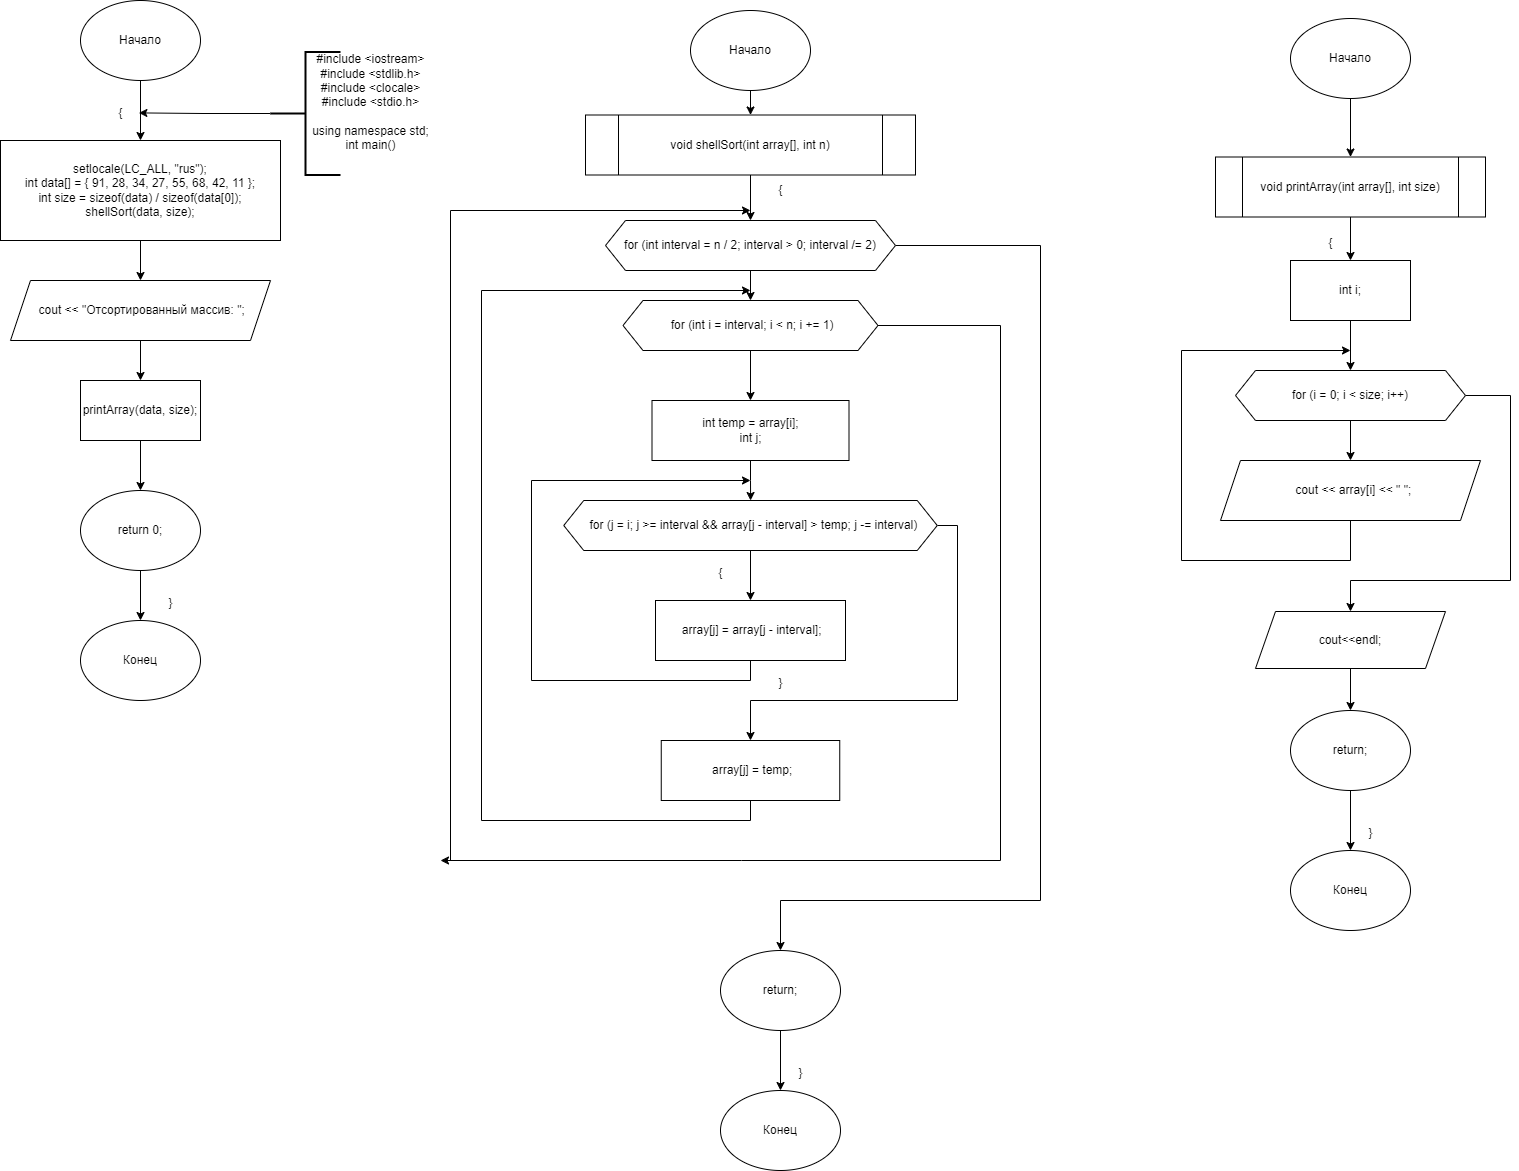

The diagram above was exported from draw.io. Its source (the exported page's mxGraphModel, read from the mxfile embedded in the PNG):
<mxGraphModel dx="1509" dy="717" grid="1" gridSize="10" guides="1" tooltips="1" connect="1" arrows="1" fold="1" page="1" pageScale="1" pageWidth="827" pageHeight="1169" math="0" shadow="0">
  <root>
    <mxCell id="0" />
    <mxCell id="1" parent="0" />
    <mxCell id="bijx5To6i1rKevJi31iG-8" style="edgeStyle=orthogonalEdgeStyle;rounded=0;orthogonalLoop=1;jettySize=auto;html=1;exitX=0.5;exitY=1;exitDx=0;exitDy=0;" edge="1" parent="1" source="bijx5To6i1rKevJi31iG-1" target="bijx5To6i1rKevJi31iG-2">
      <mxGeometry relative="1" as="geometry" />
    </mxCell>
    <mxCell id="bijx5To6i1rKevJi31iG-1" value="Начало" style="ellipse;whiteSpace=wrap;html=1;" vertex="1" parent="1">
      <mxGeometry x="70" y="30" width="120" height="80" as="geometry" />
    </mxCell>
    <mxCell id="bijx5To6i1rKevJi31iG-9" style="edgeStyle=orthogonalEdgeStyle;rounded=0;orthogonalLoop=1;jettySize=auto;html=1;exitX=0.5;exitY=1;exitDx=0;exitDy=0;" edge="1" parent="1" source="bijx5To6i1rKevJi31iG-2" target="bijx5To6i1rKevJi31iG-3">
      <mxGeometry relative="1" as="geometry" />
    </mxCell>
    <mxCell id="bijx5To6i1rKevJi31iG-2" value="&lt;div&gt;setlocale(LC_ALL, &quot;rus&quot;);&lt;/div&gt;&lt;div&gt;int data[] = { 91, 28, 34, 27, 55, 68, 42, 11 };&lt;/div&gt;&lt;div&gt;int size = sizeof(data) / sizeof(data[0]);&lt;/div&gt;&lt;div&gt;shellSort(data, size);&lt;/div&gt;" style="rounded=0;whiteSpace=wrap;html=1;" vertex="1" parent="1">
      <mxGeometry x="-10" y="170" width="280" height="100" as="geometry" />
    </mxCell>
    <mxCell id="bijx5To6i1rKevJi31iG-10" style="edgeStyle=orthogonalEdgeStyle;rounded=0;orthogonalLoop=1;jettySize=auto;html=1;exitX=0.5;exitY=1;exitDx=0;exitDy=0;" edge="1" parent="1" source="bijx5To6i1rKevJi31iG-3" target="bijx5To6i1rKevJi31iG-4">
      <mxGeometry relative="1" as="geometry" />
    </mxCell>
    <mxCell id="bijx5To6i1rKevJi31iG-3" value="&amp;nbsp;cout &amp;lt;&amp;lt; &quot;Отсортированный массив: &quot;;" style="shape=parallelogram;perimeter=parallelogramPerimeter;whiteSpace=wrap;html=1;fixedSize=1;" vertex="1" parent="1">
      <mxGeometry y="310" width="260" height="60" as="geometry" />
    </mxCell>
    <mxCell id="bijx5To6i1rKevJi31iG-11" style="edgeStyle=orthogonalEdgeStyle;rounded=0;orthogonalLoop=1;jettySize=auto;html=1;exitX=0.5;exitY=1;exitDx=0;exitDy=0;" edge="1" parent="1" source="bijx5To6i1rKevJi31iG-4" target="bijx5To6i1rKevJi31iG-5">
      <mxGeometry relative="1" as="geometry" />
    </mxCell>
    <mxCell id="bijx5To6i1rKevJi31iG-4" value="printArray(data, size);" style="rounded=0;whiteSpace=wrap;html=1;" vertex="1" parent="1">
      <mxGeometry x="70" y="410" width="120" height="60" as="geometry" />
    </mxCell>
    <mxCell id="bijx5To6i1rKevJi31iG-7" style="edgeStyle=orthogonalEdgeStyle;rounded=0;orthogonalLoop=1;jettySize=auto;html=1;exitX=0.5;exitY=1;exitDx=0;exitDy=0;entryX=0.5;entryY=0;entryDx=0;entryDy=0;" edge="1" parent="1" source="bijx5To6i1rKevJi31iG-5" target="bijx5To6i1rKevJi31iG-6">
      <mxGeometry relative="1" as="geometry" />
    </mxCell>
    <mxCell id="bijx5To6i1rKevJi31iG-5" value="return 0;" style="ellipse;whiteSpace=wrap;html=1;" vertex="1" parent="1">
      <mxGeometry x="70" y="520" width="120" height="80" as="geometry" />
    </mxCell>
    <mxCell id="bijx5To6i1rKevJi31iG-6" value="Конец" style="ellipse;whiteSpace=wrap;html=1;" vertex="1" parent="1">
      <mxGeometry x="70" y="650" width="120" height="80" as="geometry" />
    </mxCell>
    <mxCell id="bijx5To6i1rKevJi31iG-12" value="}" style="text;html=1;align=center;verticalAlign=middle;resizable=0;points=[];autosize=1;strokeColor=none;fillColor=none;" vertex="1" parent="1">
      <mxGeometry x="145" y="618" width="30" height="30" as="geometry" />
    </mxCell>
    <mxCell id="bijx5To6i1rKevJi31iG-13" value="{" style="text;html=1;align=center;verticalAlign=middle;resizable=0;points=[];autosize=1;strokeColor=none;fillColor=none;" vertex="1" parent="1">
      <mxGeometry x="95" y="128" width="30" height="30" as="geometry" />
    </mxCell>
    <mxCell id="bijx5To6i1rKevJi31iG-14" value="" style="strokeWidth=2;html=1;shape=mxgraph.flowchart.annotation_2;align=left;labelPosition=right;pointerEvents=1;" vertex="1" parent="1">
      <mxGeometry x="260" y="81.5" width="70" height="123" as="geometry" />
    </mxCell>
    <mxCell id="bijx5To6i1rKevJi31iG-15" style="edgeStyle=orthogonalEdgeStyle;rounded=0;orthogonalLoop=1;jettySize=auto;html=1;exitX=0;exitY=0.5;exitDx=0;exitDy=0;exitPerimeter=0;entryX=1.113;entryY=0.48;entryDx=0;entryDy=0;entryPerimeter=0;" edge="1" parent="1" source="bijx5To6i1rKevJi31iG-14" target="bijx5To6i1rKevJi31iG-13">
      <mxGeometry relative="1" as="geometry" />
    </mxCell>
    <mxCell id="bijx5To6i1rKevJi31iG-16" value="&lt;div&gt;#include &amp;lt;iostream&amp;gt;&lt;/div&gt;&lt;div&gt;#include &amp;lt;stdlib.h&amp;gt;&lt;/div&gt;&lt;div&gt;#include &amp;lt;clocale&amp;gt;&lt;/div&gt;&lt;div&gt;#include &amp;lt;stdio.h&amp;gt;&lt;/div&gt;&lt;div&gt;&lt;br&gt;&lt;/div&gt;&lt;div&gt;using namespace std;&lt;/div&gt;&lt;div&gt;int main()&lt;/div&gt;" style="text;html=1;align=center;verticalAlign=middle;resizable=0;points=[];autosize=1;strokeColor=none;fillColor=none;" vertex="1" parent="1">
      <mxGeometry x="290" y="76.5" width="140" height="110" as="geometry" />
    </mxCell>
    <mxCell id="bijx5To6i1rKevJi31iG-25" style="edgeStyle=orthogonalEdgeStyle;rounded=0;orthogonalLoop=1;jettySize=auto;html=1;exitX=0.5;exitY=1;exitDx=0;exitDy=0;" edge="1" parent="1" source="bijx5To6i1rKevJi31iG-17" target="bijx5To6i1rKevJi31iG-19">
      <mxGeometry relative="1" as="geometry" />
    </mxCell>
    <mxCell id="bijx5To6i1rKevJi31iG-17" value="Начало" style="ellipse;whiteSpace=wrap;html=1;" vertex="1" parent="1">
      <mxGeometry x="680" y="40" width="120" height="80" as="geometry" />
    </mxCell>
    <mxCell id="bijx5To6i1rKevJi31iG-27" style="edgeStyle=orthogonalEdgeStyle;rounded=0;orthogonalLoop=1;jettySize=auto;html=1;exitX=0.5;exitY=1;exitDx=0;exitDy=0;" edge="1" parent="1" source="bijx5To6i1rKevJi31iG-18" target="bijx5To6i1rKevJi31iG-20">
      <mxGeometry relative="1" as="geometry" />
    </mxCell>
    <mxCell id="bijx5To6i1rKevJi31iG-40" style="edgeStyle=orthogonalEdgeStyle;rounded=0;orthogonalLoop=1;jettySize=auto;html=1;exitX=1;exitY=0.5;exitDx=0;exitDy=0;entryX=0.5;entryY=0;entryDx=0;entryDy=0;" edge="1" parent="1" source="bijx5To6i1rKevJi31iG-18" target="bijx5To6i1rKevJi31iG-41">
      <mxGeometry relative="1" as="geometry">
        <mxPoint x="770" y="950" as="targetPoint" />
        <Array as="points">
          <mxPoint x="1030" y="275" />
          <mxPoint x="1030" y="930" />
          <mxPoint x="770" y="930" />
        </Array>
      </mxGeometry>
    </mxCell>
    <mxCell id="bijx5To6i1rKevJi31iG-18" value="for (int interval = n / 2; interval &amp;gt; 0; interval /= 2)" style="shape=hexagon;perimeter=hexagonPerimeter2;whiteSpace=wrap;html=1;fixedSize=1;" vertex="1" parent="1">
      <mxGeometry x="595" y="250" width="290" height="50" as="geometry" />
    </mxCell>
    <mxCell id="bijx5To6i1rKevJi31iG-26" style="edgeStyle=orthogonalEdgeStyle;rounded=0;orthogonalLoop=1;jettySize=auto;html=1;exitX=0.5;exitY=1;exitDx=0;exitDy=0;" edge="1" parent="1" source="bijx5To6i1rKevJi31iG-19" target="bijx5To6i1rKevJi31iG-18">
      <mxGeometry relative="1" as="geometry" />
    </mxCell>
    <mxCell id="bijx5To6i1rKevJi31iG-19" value="void shellSort(int array[], int n)" style="shape=process;whiteSpace=wrap;html=1;backgroundOutline=1;" vertex="1" parent="1">
      <mxGeometry x="575" y="144.5" width="330" height="60" as="geometry" />
    </mxCell>
    <mxCell id="bijx5To6i1rKevJi31iG-28" style="edgeStyle=orthogonalEdgeStyle;rounded=0;orthogonalLoop=1;jettySize=auto;html=1;exitX=0.5;exitY=1;exitDx=0;exitDy=0;" edge="1" parent="1" source="bijx5To6i1rKevJi31iG-20" target="bijx5To6i1rKevJi31iG-21">
      <mxGeometry relative="1" as="geometry" />
    </mxCell>
    <mxCell id="bijx5To6i1rKevJi31iG-37" style="edgeStyle=orthogonalEdgeStyle;rounded=0;orthogonalLoop=1;jettySize=auto;html=1;exitX=1;exitY=0.5;exitDx=0;exitDy=0;" edge="1" parent="1" source="bijx5To6i1rKevJi31iG-20">
      <mxGeometry relative="1" as="geometry">
        <mxPoint x="430" y="890" as="targetPoint" />
        <Array as="points">
          <mxPoint x="990" y="355" />
          <mxPoint x="990" y="890" />
          <mxPoint x="731" y="890" />
        </Array>
      </mxGeometry>
    </mxCell>
    <mxCell id="bijx5To6i1rKevJi31iG-20" value="&amp;nbsp;for (int i = interval; i &amp;lt; n; i += 1)" style="shape=hexagon;perimeter=hexagonPerimeter2;whiteSpace=wrap;html=1;fixedSize=1;" vertex="1" parent="1">
      <mxGeometry x="612.5" y="330" width="255" height="50" as="geometry" />
    </mxCell>
    <mxCell id="bijx5To6i1rKevJi31iG-29" style="edgeStyle=orthogonalEdgeStyle;rounded=0;orthogonalLoop=1;jettySize=auto;html=1;exitX=0.5;exitY=1;exitDx=0;exitDy=0;" edge="1" parent="1" source="bijx5To6i1rKevJi31iG-21" target="bijx5To6i1rKevJi31iG-22">
      <mxGeometry relative="1" as="geometry" />
    </mxCell>
    <mxCell id="bijx5To6i1rKevJi31iG-21" value="&lt;div&gt;int temp = array[i];&lt;/div&gt;&lt;div&gt;int j;&lt;/div&gt;" style="rounded=0;whiteSpace=wrap;html=1;" vertex="1" parent="1">
      <mxGeometry x="641.5" y="430" width="197" height="60" as="geometry" />
    </mxCell>
    <mxCell id="bijx5To6i1rKevJi31iG-30" style="edgeStyle=orthogonalEdgeStyle;rounded=0;orthogonalLoop=1;jettySize=auto;html=1;exitX=0.5;exitY=1;exitDx=0;exitDy=0;" edge="1" parent="1" source="bijx5To6i1rKevJi31iG-22" target="bijx5To6i1rKevJi31iG-23">
      <mxGeometry relative="1" as="geometry" />
    </mxCell>
    <mxCell id="bijx5To6i1rKevJi31iG-32" style="edgeStyle=orthogonalEdgeStyle;rounded=0;orthogonalLoop=1;jettySize=auto;html=1;exitX=1;exitY=0.5;exitDx=0;exitDy=0;" edge="1" parent="1" source="bijx5To6i1rKevJi31iG-22" target="bijx5To6i1rKevJi31iG-24">
      <mxGeometry relative="1" as="geometry">
        <Array as="points">
          <mxPoint x="947" y="555" />
          <mxPoint x="947" y="730" />
          <mxPoint x="740" y="730" />
        </Array>
      </mxGeometry>
    </mxCell>
    <mxCell id="bijx5To6i1rKevJi31iG-22" value="&amp;nbsp; for (j = i; j &amp;gt;= interval &amp;amp;&amp;amp; array[j - interval] &amp;gt; temp; j -= interval)" style="shape=hexagon;perimeter=hexagonPerimeter2;whiteSpace=wrap;html=1;fixedSize=1;" vertex="1" parent="1">
      <mxGeometry x="553.25" y="530" width="373.5" height="50" as="geometry" />
    </mxCell>
    <mxCell id="bijx5To6i1rKevJi31iG-31" style="edgeStyle=orthogonalEdgeStyle;rounded=0;orthogonalLoop=1;jettySize=auto;html=1;exitX=0.5;exitY=1;exitDx=0;exitDy=0;" edge="1" parent="1" source="bijx5To6i1rKevJi31iG-23">
      <mxGeometry relative="1" as="geometry">
        <mxPoint x="740" y="510" as="targetPoint" />
        <Array as="points">
          <mxPoint x="740" y="710" />
          <mxPoint x="521" y="710" />
        </Array>
      </mxGeometry>
    </mxCell>
    <mxCell id="bijx5To6i1rKevJi31iG-23" value="&amp;nbsp;array[j] = array[j - interval];" style="rounded=0;whiteSpace=wrap;html=1;" vertex="1" parent="1">
      <mxGeometry x="645" y="630" width="190" height="60" as="geometry" />
    </mxCell>
    <mxCell id="bijx5To6i1rKevJi31iG-36" style="edgeStyle=orthogonalEdgeStyle;rounded=0;orthogonalLoop=1;jettySize=auto;html=1;exitX=0.5;exitY=1;exitDx=0;exitDy=0;" edge="1" parent="1" source="bijx5To6i1rKevJi31iG-24">
      <mxGeometry relative="1" as="geometry">
        <mxPoint x="740" y="320" as="targetPoint" />
        <Array as="points">
          <mxPoint x="740" y="850" />
          <mxPoint x="471" y="850" />
        </Array>
      </mxGeometry>
    </mxCell>
    <mxCell id="bijx5To6i1rKevJi31iG-24" value="&amp;nbsp;array[j] = temp;" style="rounded=0;whiteSpace=wrap;html=1;" vertex="1" parent="1">
      <mxGeometry x="650.75" y="770" width="178.5" height="60" as="geometry" />
    </mxCell>
    <mxCell id="bijx5To6i1rKevJi31iG-33" value="{" style="text;html=1;align=center;verticalAlign=middle;resizable=0;points=[];autosize=1;strokeColor=none;fillColor=none;" vertex="1" parent="1">
      <mxGeometry x="695" y="588" width="30" height="30" as="geometry" />
    </mxCell>
    <mxCell id="bijx5To6i1rKevJi31iG-34" value="}" style="text;html=1;align=center;verticalAlign=middle;resizable=0;points=[];autosize=1;strokeColor=none;fillColor=none;" vertex="1" parent="1">
      <mxGeometry x="755" y="698" width="30" height="30" as="geometry" />
    </mxCell>
    <mxCell id="bijx5To6i1rKevJi31iG-35" value="{" style="text;html=1;align=center;verticalAlign=middle;resizable=0;points=[];autosize=1;strokeColor=none;fillColor=none;" vertex="1" parent="1">
      <mxGeometry x="755" y="204.5" width="30" height="30" as="geometry" />
    </mxCell>
    <mxCell id="bijx5To6i1rKevJi31iG-39" value="" style="endArrow=classic;html=1;rounded=0;" edge="1" parent="1">
      <mxGeometry width="50" height="50" relative="1" as="geometry">
        <mxPoint x="440" y="890" as="sourcePoint" />
        <mxPoint x="740" y="240" as="targetPoint" />
        <Array as="points">
          <mxPoint x="440" y="240" />
        </Array>
      </mxGeometry>
    </mxCell>
    <mxCell id="bijx5To6i1rKevJi31iG-45" style="edgeStyle=orthogonalEdgeStyle;rounded=0;orthogonalLoop=1;jettySize=auto;html=1;exitX=0.5;exitY=1;exitDx=0;exitDy=0;" edge="1" parent="1" source="bijx5To6i1rKevJi31iG-41" target="bijx5To6i1rKevJi31iG-44">
      <mxGeometry relative="1" as="geometry" />
    </mxCell>
    <mxCell id="bijx5To6i1rKevJi31iG-41" value="return;" style="ellipse;whiteSpace=wrap;html=1;" vertex="1" parent="1">
      <mxGeometry x="710" y="980" width="120" height="80" as="geometry" />
    </mxCell>
    <mxCell id="bijx5To6i1rKevJi31iG-44" value="Конец" style="ellipse;whiteSpace=wrap;html=1;" vertex="1" parent="1">
      <mxGeometry x="710" y="1120" width="120" height="80" as="geometry" />
    </mxCell>
    <mxCell id="bijx5To6i1rKevJi31iG-46" value="}" style="text;html=1;align=center;verticalAlign=middle;resizable=0;points=[];autosize=1;strokeColor=none;fillColor=none;" vertex="1" parent="1">
      <mxGeometry x="775" y="1088" width="30" height="30" as="geometry" />
    </mxCell>
    <mxCell id="bijx5To6i1rKevJi31iG-50" style="edgeStyle=orthogonalEdgeStyle;rounded=0;orthogonalLoop=1;jettySize=auto;html=1;exitX=0.5;exitY=1;exitDx=0;exitDy=0;" edge="1" parent="1" source="bijx5To6i1rKevJi31iG-47" target="bijx5To6i1rKevJi31iG-49">
      <mxGeometry relative="1" as="geometry" />
    </mxCell>
    <mxCell id="bijx5To6i1rKevJi31iG-47" value="Начало" style="ellipse;whiteSpace=wrap;html=1;" vertex="1" parent="1">
      <mxGeometry x="1280" y="48" width="120" height="80" as="geometry" />
    </mxCell>
    <mxCell id="bijx5To6i1rKevJi31iG-53" style="edgeStyle=orthogonalEdgeStyle;rounded=0;orthogonalLoop=1;jettySize=auto;html=1;exitX=0.5;exitY=1;exitDx=0;exitDy=0;" edge="1" parent="1" source="bijx5To6i1rKevJi31iG-48" target="bijx5To6i1rKevJi31iG-52">
      <mxGeometry relative="1" as="geometry" />
    </mxCell>
    <mxCell id="bijx5To6i1rKevJi31iG-48" value="int i;" style="rounded=0;whiteSpace=wrap;html=1;" vertex="1" parent="1">
      <mxGeometry x="1280" y="290" width="120" height="60" as="geometry" />
    </mxCell>
    <mxCell id="bijx5To6i1rKevJi31iG-51" style="edgeStyle=orthogonalEdgeStyle;rounded=0;orthogonalLoop=1;jettySize=auto;html=1;exitX=0.5;exitY=1;exitDx=0;exitDy=0;entryX=0.5;entryY=0;entryDx=0;entryDy=0;" edge="1" parent="1" source="bijx5To6i1rKevJi31iG-49" target="bijx5To6i1rKevJi31iG-48">
      <mxGeometry relative="1" as="geometry" />
    </mxCell>
    <mxCell id="bijx5To6i1rKevJi31iG-49" value="void printArray(int array[], int size)" style="shape=process;whiteSpace=wrap;html=1;backgroundOutline=1;" vertex="1" parent="1">
      <mxGeometry x="1205" y="186.5" width="270" height="60" as="geometry" />
    </mxCell>
    <mxCell id="bijx5To6i1rKevJi31iG-56" style="edgeStyle=orthogonalEdgeStyle;rounded=0;orthogonalLoop=1;jettySize=auto;html=1;exitX=0.5;exitY=1;exitDx=0;exitDy=0;" edge="1" parent="1" source="bijx5To6i1rKevJi31iG-52" target="bijx5To6i1rKevJi31iG-55">
      <mxGeometry relative="1" as="geometry" />
    </mxCell>
    <mxCell id="bijx5To6i1rKevJi31iG-59" style="edgeStyle=orthogonalEdgeStyle;rounded=0;orthogonalLoop=1;jettySize=auto;html=1;exitX=1;exitY=0.5;exitDx=0;exitDy=0;" edge="1" parent="1" source="bijx5To6i1rKevJi31iG-52" target="bijx5To6i1rKevJi31iG-57">
      <mxGeometry relative="1" as="geometry">
        <Array as="points">
          <mxPoint x="1500" y="425" />
          <mxPoint x="1500" y="610" />
          <mxPoint x="1340" y="610" />
        </Array>
      </mxGeometry>
    </mxCell>
    <mxCell id="bijx5To6i1rKevJi31iG-52" value="for (i = 0; i &amp;lt; size; i++)" style="shape=hexagon;perimeter=hexagonPerimeter2;whiteSpace=wrap;html=1;fixedSize=1;" vertex="1" parent="1">
      <mxGeometry x="1225" y="400" width="230" height="50" as="geometry" />
    </mxCell>
    <mxCell id="bijx5To6i1rKevJi31iG-54" value="{" style="text;html=1;align=center;verticalAlign=middle;resizable=0;points=[];autosize=1;strokeColor=none;fillColor=none;" vertex="1" parent="1">
      <mxGeometry x="1305" y="258" width="30" height="30" as="geometry" />
    </mxCell>
    <mxCell id="bijx5To6i1rKevJi31iG-58" style="edgeStyle=orthogonalEdgeStyle;rounded=0;orthogonalLoop=1;jettySize=auto;html=1;exitX=0.5;exitY=1;exitDx=0;exitDy=0;" edge="1" parent="1" source="bijx5To6i1rKevJi31iG-55">
      <mxGeometry relative="1" as="geometry">
        <mxPoint x="1340" y="380" as="targetPoint" />
        <Array as="points">
          <mxPoint x="1340" y="590" />
          <mxPoint x="1171" y="590" />
          <mxPoint x="1171" y="380" />
        </Array>
      </mxGeometry>
    </mxCell>
    <mxCell id="bijx5To6i1rKevJi31iG-55" value="&amp;nbsp; cout &amp;lt;&amp;lt; array[i] &amp;lt;&amp;lt; &quot; &quot;;" style="shape=parallelogram;perimeter=parallelogramPerimeter;whiteSpace=wrap;html=1;fixedSize=1;" vertex="1" parent="1">
      <mxGeometry x="1210" y="490" width="260" height="60" as="geometry" />
    </mxCell>
    <mxCell id="bijx5To6i1rKevJi31iG-61" style="edgeStyle=orthogonalEdgeStyle;rounded=0;orthogonalLoop=1;jettySize=auto;html=1;exitX=0.5;exitY=1;exitDx=0;exitDy=0;" edge="1" parent="1" source="bijx5To6i1rKevJi31iG-57" target="bijx5To6i1rKevJi31iG-60">
      <mxGeometry relative="1" as="geometry" />
    </mxCell>
    <mxCell id="bijx5To6i1rKevJi31iG-57" value="cout&amp;lt;&amp;lt;endl;" style="shape=parallelogram;perimeter=parallelogramPerimeter;whiteSpace=wrap;html=1;fixedSize=1;" vertex="1" parent="1">
      <mxGeometry x="1245" y="641" width="190" height="57" as="geometry" />
    </mxCell>
    <mxCell id="bijx5To6i1rKevJi31iG-63" style="edgeStyle=orthogonalEdgeStyle;rounded=0;orthogonalLoop=1;jettySize=auto;html=1;exitX=0.5;exitY=1;exitDx=0;exitDy=0;" edge="1" parent="1" source="bijx5To6i1rKevJi31iG-60" target="bijx5To6i1rKevJi31iG-62">
      <mxGeometry relative="1" as="geometry" />
    </mxCell>
    <mxCell id="bijx5To6i1rKevJi31iG-60" value="return;" style="ellipse;whiteSpace=wrap;html=1;" vertex="1" parent="1">
      <mxGeometry x="1280" y="740" width="120" height="80" as="geometry" />
    </mxCell>
    <mxCell id="bijx5To6i1rKevJi31iG-62" value="Конец" style="ellipse;whiteSpace=wrap;html=1;" vertex="1" parent="1">
      <mxGeometry x="1280" y="880" width="120" height="80" as="geometry" />
    </mxCell>
    <mxCell id="bijx5To6i1rKevJi31iG-64" value="}" style="text;html=1;align=center;verticalAlign=middle;resizable=0;points=[];autosize=1;strokeColor=none;fillColor=none;" vertex="1" parent="1">
      <mxGeometry x="1345" y="848" width="30" height="30" as="geometry" />
    </mxCell>
  </root>
</mxGraphModel>